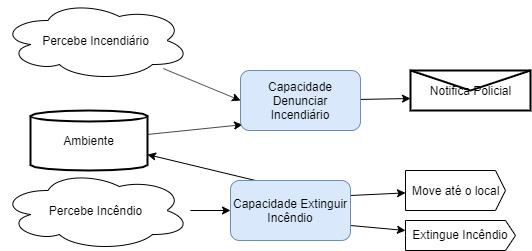

The diagram above was exported from draw.io. Its source (the exported page's mxGraphModel, read from the mxfile embedded in the PNG):
<mxGraphModel dx="1864" dy="531" grid="1" gridSize="10" guides="1" tooltips="1" connect="1" arrows="1" fold="1" page="1" pageScale="1" pageWidth="826" pageHeight="1169" math="0" shadow="0">
  <root>
    <mxCell id="0" />
    <mxCell id="1" parent="0" />
    <mxCell id="2" style="edgeStyle=none;rounded=0;orthogonalLoop=1;jettySize=auto;html=1;entryX=0;entryY=0.5;entryDx=0;entryDy=0;" edge="1" source="3" target="11" parent="1">
      <mxGeometry relative="1" as="geometry">
        <mxPoint x="-480" y="250" as="targetPoint" />
      </mxGeometry>
    </mxCell>
    <mxCell id="3" value="Percebe Incêndio" style="ellipse;shape=cloud;whiteSpace=wrap;html=1;" vertex="1" parent="1">
      <mxGeometry x="-690" y="210" width="190" height="80" as="geometry" />
    </mxCell>
    <mxCell id="4" style="edgeStyle=none;rounded=0;orthogonalLoop=1;jettySize=auto;html=1;entryX=0.348;entryY=0.067;entryDx=0;entryDy=0;startArrow=classic;startFill=1;endArrow=none;endFill=0;entryPerimeter=0;" edge="1" source="6" target="11" parent="1">
      <mxGeometry relative="1" as="geometry" />
    </mxCell>
    <mxCell id="5" style="rounded=0;orthogonalLoop=1;jettySize=auto;html=1;entryX=0.017;entryY=0.903;entryDx=0;entryDy=0;entryPerimeter=0;" edge="1" source="6" target="15" parent="1">
      <mxGeometry relative="1" as="geometry" />
    </mxCell>
    <mxCell id="6" value="Ambiente" style="strokeWidth=2;html=1;shape=mxgraph.flowchart.direct_data;whiteSpace=wrap;direction=north;" vertex="1" parent="1">
      <mxGeometry x="-660" y="150" width="117" height="60" as="geometry" />
    </mxCell>
    <mxCell id="7" style="edgeStyle=none;rounded=0;orthogonalLoop=1;jettySize=auto;html=1;entryX=1;entryY=0.25;entryDx=0;entryDy=0;startArrow=classic;startFill=1;endArrow=none;endFill=0;" edge="1" source="8" target="11" parent="1">
      <mxGeometry relative="1" as="geometry" />
    </mxCell>
    <mxCell id="8" value="Move até o local" style="html=1;shadow=0;dashed=0;align=center;verticalAlign=middle;shape=mxgraph.arrows2.arrow;dy=0;dx=10;notch=0;" vertex="1" parent="1">
      <mxGeometry x="-285" y="210" width="100" height="40" as="geometry" />
    </mxCell>
    <mxCell id="9" style="edgeStyle=none;rounded=0;orthogonalLoop=1;jettySize=auto;html=1;entryX=1;entryY=0.75;entryDx=0;entryDy=0;startArrow=classic;startFill=1;endArrow=none;endFill=0;" edge="1" source="10" target="11" parent="1">
      <mxGeometry relative="1" as="geometry" />
    </mxCell>
    <mxCell id="10" value="Extingue Incêndio" style="shadow=0;dashed=0;align=center;verticalAlign=middle;shape=mxgraph.arrows2.arrow;dy=0;dx=10;notch=0;" vertex="1" parent="1">
      <mxGeometry x="-285" y="260" width="110" height="30" as="geometry" />
    </mxCell>
    <mxCell id="11" value="Capacidade Extinguir Incêndio" style="rounded=1;whiteSpace=wrap;html=1;fillColor=#dae8fc;strokeColor=#6c8ebf;" vertex="1" parent="1">
      <mxGeometry x="-460" y="220" width="120" height="60" as="geometry" />
    </mxCell>
    <mxCell id="12" style="rounded=0;orthogonalLoop=1;jettySize=auto;html=1;entryX=0;entryY=0.5;entryDx=0;entryDy=0;" edge="1" source="13" target="15" parent="1">
      <mxGeometry relative="1" as="geometry" />
    </mxCell>
    <mxCell id="13" value="Percebe Incendiário" style="ellipse;shape=cloud;whiteSpace=wrap;html=1;" vertex="1" parent="1">
      <mxGeometry x="-690" y="40" width="190" height="80" as="geometry" />
    </mxCell>
    <mxCell id="14" style="edgeStyle=none;rounded=0;orthogonalLoop=1;jettySize=auto;html=1;entryX=0;entryY=0.7;entryDx=0;entryDy=0;" edge="1" source="15" target="16" parent="1">
      <mxGeometry relative="1" as="geometry" />
    </mxCell>
    <mxCell id="15" value="Capacidade Denunciar Incendiário" style="rounded=1;whiteSpace=wrap;html=1;fillColor=#dae8fc;strokeColor=#6c8ebf;" vertex="1" parent="1">
      <mxGeometry x="-450" y="110" width="120" height="60" as="geometry" />
    </mxCell>
    <mxCell id="16" value="&lt;font color=&quot;#000000&quot;&gt;Notifica Policial&lt;/font&gt;" style="shape=message;whiteSpace=wrap;html=1;outlineConnect=0;strokeWidth=2;" vertex="1" parent="1">
      <mxGeometry x="-280" y="110" width="120" height="40" as="geometry" />
    </mxCell>
  </root>
</mxGraphModel>